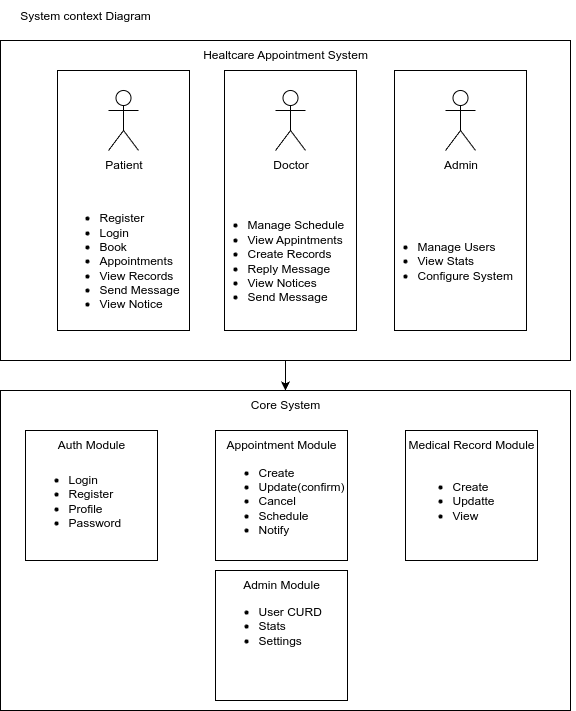

The diagram above was exported from draw.io. Its source (the exported page's mxGraphModel, read from the mxfile embedded in the PNG):
<mxGraphModel dx="5219" dy="1960" grid="1" gridSize="10" guides="1" tooltips="1" connect="1" arrows="1" fold="1" page="1" pageScale="1" pageWidth="827" pageHeight="1169" math="0" shadow="0">
  <root>
    <mxCell id="0" />
    <mxCell id="1" parent="0" />
    <mxCell id="hPNM5Y5IFLXGLYS6GRQD-33" value="" style="group" vertex="1" connectable="0" parent="1">
      <mxGeometry x="-1540" y="150" width="575" height="710" as="geometry" />
    </mxCell>
    <mxCell id="hPNM5Y5IFLXGLYS6GRQD-3" value="System context Diagram" style="text;html=1;align=center;verticalAlign=middle;whiteSpace=wrap;rounded=0;" vertex="1" parent="hPNM5Y5IFLXGLYS6GRQD-33">
      <mxGeometry width="170" height="30" as="geometry" />
    </mxCell>
    <mxCell id="hPNM5Y5IFLXGLYS6GRQD-31" style="edgeStyle=orthogonalEdgeStyle;rounded=0;orthogonalLoop=1;jettySize=auto;html=1;" edge="1" parent="hPNM5Y5IFLXGLYS6GRQD-33" source="hPNM5Y5IFLXGLYS6GRQD-12" target="hPNM5Y5IFLXGLYS6GRQD-17">
      <mxGeometry relative="1" as="geometry" />
    </mxCell>
    <mxCell id="hPNM5Y5IFLXGLYS6GRQD-29" style="edgeStyle=orthogonalEdgeStyle;rounded=0;orthogonalLoop=1;jettySize=auto;html=1;" edge="1" parent="hPNM5Y5IFLXGLYS6GRQD-33" source="hPNM5Y5IFLXGLYS6GRQD-13" target="hPNM5Y5IFLXGLYS6GRQD-17">
      <mxGeometry relative="1" as="geometry" />
    </mxCell>
    <mxCell id="hPNM5Y5IFLXGLYS6GRQD-30" style="edgeStyle=orthogonalEdgeStyle;rounded=0;orthogonalLoop=1;jettySize=auto;html=1;" edge="1" parent="hPNM5Y5IFLXGLYS6GRQD-33" source="hPNM5Y5IFLXGLYS6GRQD-15" target="hPNM5Y5IFLXGLYS6GRQD-17">
      <mxGeometry relative="1" as="geometry" />
    </mxCell>
    <mxCell id="hPNM5Y5IFLXGLYS6GRQD-28" value="" style="group" vertex="1" connectable="0" parent="hPNM5Y5IFLXGLYS6GRQD-33">
      <mxGeometry y="390" width="570" height="320" as="geometry" />
    </mxCell>
    <mxCell id="hPNM5Y5IFLXGLYS6GRQD-17" value="Core System" style="rounded=0;whiteSpace=wrap;html=1;verticalAlign=top;" vertex="1" parent="hPNM5Y5IFLXGLYS6GRQD-28">
      <mxGeometry width="570" height="320" as="geometry" />
    </mxCell>
    <mxCell id="hPNM5Y5IFLXGLYS6GRQD-18" value="Auth Module" style="rounded=0;whiteSpace=wrap;html=1;align=center;verticalAlign=top;" vertex="1" parent="hPNM5Y5IFLXGLYS6GRQD-28">
      <mxGeometry x="25" y="40" width="132" height="130" as="geometry" />
    </mxCell>
    <mxCell id="hPNM5Y5IFLXGLYS6GRQD-20" value="Admin Module" style="rounded=0;whiteSpace=wrap;html=1;verticalAlign=top;" vertex="1" parent="hPNM5Y5IFLXGLYS6GRQD-28">
      <mxGeometry x="215" y="180" width="132" height="130" as="geometry" />
    </mxCell>
    <mxCell id="hPNM5Y5IFLXGLYS6GRQD-22" value="Appointment Module" style="rounded=0;whiteSpace=wrap;html=1;verticalAlign=top;" vertex="1" parent="hPNM5Y5IFLXGLYS6GRQD-28">
      <mxGeometry x="215" y="40" width="132" height="130" as="geometry" />
    </mxCell>
    <mxCell id="hPNM5Y5IFLXGLYS6GRQD-23" value="Medical Record Module" style="rounded=0;whiteSpace=wrap;html=1;verticalAlign=top;" vertex="1" parent="hPNM5Y5IFLXGLYS6GRQD-28">
      <mxGeometry x="405" y="40" width="132" height="130" as="geometry" />
    </mxCell>
    <mxCell id="hPNM5Y5IFLXGLYS6GRQD-24" value="&lt;ul style=&quot;padding-left: 20px;&quot;&gt;&lt;li&gt;Login&lt;/li&gt;&lt;li&gt;Register&lt;/li&gt;&lt;li&gt;Profile&lt;/li&gt;&lt;li style=&quot;&quot;&gt;Password&lt;/li&gt;&lt;/ul&gt;" style="text;html=1;align=left;verticalAlign=middle;whiteSpace=wrap;rounded=0;" vertex="1" parent="hPNM5Y5IFLXGLYS6GRQD-28">
      <mxGeometry x="46" y="65" width="90" height="90" as="geometry" />
    </mxCell>
    <mxCell id="hPNM5Y5IFLXGLYS6GRQD-25" value="&lt;ul style=&quot;padding-left: 20px;&quot;&gt;&lt;li&gt;Create&lt;/li&gt;&lt;li&gt;Update(confirm)&lt;/li&gt;&lt;li&gt;Cancel&lt;br&gt;&lt;/li&gt;&lt;li&gt;Schedule&lt;/li&gt;&lt;li&gt;Notify&lt;/li&gt;&lt;/ul&gt;" style="text;html=1;align=left;verticalAlign=middle;whiteSpace=wrap;rounded=0;" vertex="1" parent="hPNM5Y5IFLXGLYS6GRQD-28">
      <mxGeometry x="236" y="65" width="90" height="90" as="geometry" />
    </mxCell>
    <mxCell id="hPNM5Y5IFLXGLYS6GRQD-26" value="&lt;ul style=&quot;padding-left: 20px;&quot;&gt;&lt;li&gt;User CURD&lt;/li&gt;&lt;li&gt;Stats&lt;/li&gt;&lt;li&gt;Settings&lt;/li&gt;&lt;/ul&gt;" style="text;html=1;align=left;verticalAlign=middle;whiteSpace=wrap;rounded=0;" vertex="1" parent="hPNM5Y5IFLXGLYS6GRQD-28">
      <mxGeometry x="236" y="190" width="90" height="90" as="geometry" />
    </mxCell>
    <mxCell id="hPNM5Y5IFLXGLYS6GRQD-27" value="&lt;ul style=&quot;padding-left: 20px;&quot;&gt;&lt;li&gt;Create&lt;/li&gt;&lt;li&gt;Updatte&lt;/li&gt;&lt;li&gt;View&lt;/li&gt;&lt;/ul&gt;" style="text;html=1;align=left;verticalAlign=middle;whiteSpace=wrap;rounded=0;" vertex="1" parent="hPNM5Y5IFLXGLYS6GRQD-28">
      <mxGeometry x="430" y="65" width="90" height="90" as="geometry" />
    </mxCell>
    <mxCell id="hPNM5Y5IFLXGLYS6GRQD-32" value="" style="group" vertex="1" connectable="0" parent="hPNM5Y5IFLXGLYS6GRQD-33">
      <mxGeometry y="40" width="575" height="320" as="geometry" />
    </mxCell>
    <mxCell id="hPNM5Y5IFLXGLYS6GRQD-2" value="Healtcare Appointment System" style="rounded=0;whiteSpace=wrap;html=1;verticalAlign=top;" vertex="1" parent="hPNM5Y5IFLXGLYS6GRQD-32">
      <mxGeometry width="570" height="320" as="geometry" />
    </mxCell>
    <mxCell id="hPNM5Y5IFLXGLYS6GRQD-10" value="" style="rounded=0;whiteSpace=wrap;html=1;" vertex="1" parent="hPNM5Y5IFLXGLYS6GRQD-32">
      <mxGeometry x="57" y="30" width="132" height="260" as="geometry" />
    </mxCell>
    <mxCell id="hPNM5Y5IFLXGLYS6GRQD-4" value="Patient" style="shape=umlActor;verticalLabelPosition=bottom;verticalAlign=top;html=1;outlineConnect=0;noLabel=0;" vertex="1" parent="hPNM5Y5IFLXGLYS6GRQD-32">
      <mxGeometry x="108" y="50" width="30" height="60" as="geometry" />
    </mxCell>
    <mxCell id="hPNM5Y5IFLXGLYS6GRQD-12" value="" style="rounded=0;whiteSpace=wrap;html=1;" vertex="1" parent="hPNM5Y5IFLXGLYS6GRQD-32">
      <mxGeometry x="394" y="30" width="132" height="260" as="geometry" />
    </mxCell>
    <mxCell id="hPNM5Y5IFLXGLYS6GRQD-7" value="Admin" style="shape=umlActor;verticalLabelPosition=bottom;verticalAlign=top;html=1;outlineConnect=0;" vertex="1" parent="hPNM5Y5IFLXGLYS6GRQD-32">
      <mxGeometry x="445" y="50" width="30" height="60" as="geometry" />
    </mxCell>
    <mxCell id="hPNM5Y5IFLXGLYS6GRQD-11" value="" style="rounded=0;whiteSpace=wrap;html=1;" vertex="1" parent="hPNM5Y5IFLXGLYS6GRQD-32">
      <mxGeometry x="224" y="30" width="132" height="260" as="geometry" />
    </mxCell>
    <mxCell id="hPNM5Y5IFLXGLYS6GRQD-8" value="Doctor" style="shape=umlActor;verticalLabelPosition=bottom;verticalAlign=top;html=1;outlineConnect=0;" vertex="1" parent="hPNM5Y5IFLXGLYS6GRQD-32">
      <mxGeometry x="275" y="50" width="30" height="60" as="geometry" />
    </mxCell>
    <mxCell id="hPNM5Y5IFLXGLYS6GRQD-13" value="&lt;ul&gt;&lt;li&gt;Register&lt;/li&gt;&lt;li&gt;Login&lt;/li&gt;&lt;li&gt;Book&lt;/li&gt;&lt;li&gt;Appointments&lt;/li&gt;&lt;li&gt;View Records&lt;/li&gt;&lt;li&gt;Send Message&lt;/li&gt;&lt;li&gt;View Notice&lt;/li&gt;&lt;/ul&gt;" style="text;html=1;align=left;verticalAlign=middle;whiteSpace=wrap;rounded=0;" vertex="1" parent="hPNM5Y5IFLXGLYS6GRQD-32">
      <mxGeometry x="57" y="150" width="128" height="140" as="geometry" />
    </mxCell>
    <mxCell id="hPNM5Y5IFLXGLYS6GRQD-15" value="&lt;ul&gt;&lt;li&gt;Manage Schedule&lt;/li&gt;&lt;li&gt;View Appintments&lt;/li&gt;&lt;li&gt;Create Records&lt;/li&gt;&lt;li&gt;Reply Message&lt;/li&gt;&lt;li&gt;View Notices&lt;/li&gt;&lt;li&gt;Send Message&lt;/li&gt;&lt;/ul&gt;" style="text;html=1;align=left;verticalAlign=middle;whiteSpace=wrap;rounded=0;" vertex="1" parent="hPNM5Y5IFLXGLYS6GRQD-32">
      <mxGeometry x="205" y="150" width="160" height="140" as="geometry" />
    </mxCell>
    <mxCell id="hPNM5Y5IFLXGLYS6GRQD-16" value="&lt;ul&gt;&lt;li&gt;Manage Users&lt;/li&gt;&lt;li&gt;View Stats&lt;/li&gt;&lt;li&gt;Configure System&lt;/li&gt;&lt;/ul&gt;" style="text;html=1;align=left;verticalAlign=middle;whiteSpace=wrap;rounded=0;" vertex="1" parent="hPNM5Y5IFLXGLYS6GRQD-32">
      <mxGeometry x="375" y="150" width="200" height="140" as="geometry" />
    </mxCell>
  </root>
</mxGraphModel>